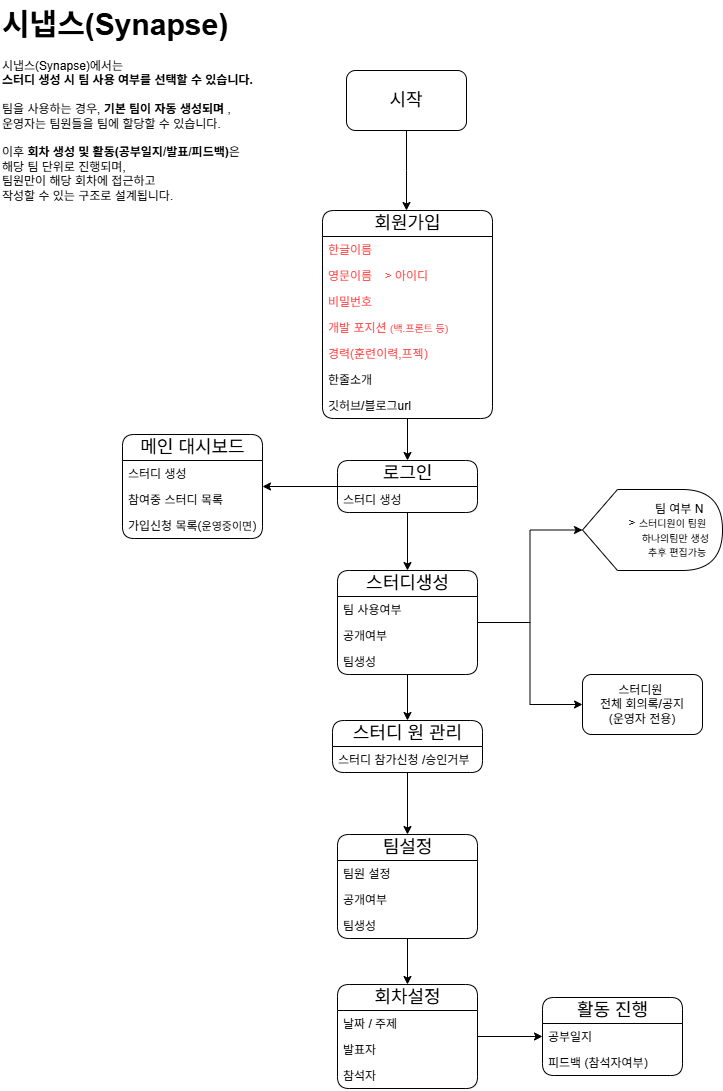

The diagram above was exported from draw.io. Its source (the exported page's mxGraphModel, read from the mxfile embedded in the PNG):
<mxGraphModel dx="786" dy="463" grid="0" gridSize="10" guides="1" tooltips="1" connect="1" arrows="1" fold="1" page="1" pageScale="1" pageWidth="827" pageHeight="1169" background="#ffffff" math="0" shadow="0">
  <root>
    <mxCell id="WIyWlLk6GJQsqaUBKTNV-0" />
    <mxCell id="WIyWlLk6GJQsqaUBKTNV-1" parent="WIyWlLk6GJQsqaUBKTNV-0" />
    <mxCell id="xxgd3wxXecyPf2EIq7YV-0" value="&lt;h1 style=&quot;margin-top: 0px;&quot;&gt;&lt;font style=&quot;font-size: 30px;&quot;&gt;시냅스(Synapse)&lt;/font&gt;&lt;/h1&gt;&lt;p&gt;&lt;font&gt;시냅스(Synapse)에서는 &lt;br&gt;&lt;span class=&quot;notion-enable-hover&quot; data-token-index=&quot;1&quot; style=&quot;font-weight: 600;&quot;&gt;스터디 생성 시 팀 사용 여부를 선택할 수 있습니다.&lt;br&gt;&lt;/span&gt;&lt;br&gt;팀을 사용하는 경우, &lt;span class=&quot;notion-enable-hover&quot; data-token-index=&quot;3&quot; style=&quot;font-weight: 600;&quot;&gt;기본 팀이 자동 생성되며  &lt;/span&gt;, &lt;br&gt;운영자는 팀원들을 팀에 할당할 수 있습니다.&lt;br&gt;&lt;br&gt;이후 &lt;span class=&quot;notion-enable-hover&quot; data-token-index=&quot;5&quot; style=&quot;font-weight: 600;&quot;&gt;회차 생성 및 활동(공부일지/발표/피드백)&lt;/span&gt;은 &lt;br&gt;해당 팀 단위로 진행되며,&lt;br&gt;팀원만이 해당 회차에 접근하고 &lt;br&gt;작성할 수 있는 구조로 설계됩니다.&lt;/font&gt;&lt;/p&gt;" style="text;html=1;whiteSpace=wrap;overflow=hidden;rounded=0;align=left;" parent="WIyWlLk6GJQsqaUBKTNV-1" vertex="1">
      <mxGeometry x="18" y="20" width="272" height="210" as="geometry" />
    </mxCell>
    <mxCell id="xxgd3wxXecyPf2EIq7YV-3" value="" style="edgeStyle=orthogonalEdgeStyle;rounded=0;orthogonalLoop=1;jettySize=auto;html=1;" parent="WIyWlLk6GJQsqaUBKTNV-1" source="xxgd3wxXecyPf2EIq7YV-1" edge="1">
      <mxGeometry relative="1" as="geometry">
        <mxPoint x="424" y="230" as="targetPoint" />
      </mxGeometry>
    </mxCell>
    <mxCell id="xxgd3wxXecyPf2EIq7YV-1" value="&lt;font style=&quot;font-size: 18px;&quot;&gt;시작&lt;/font&gt;" style="rounded=1;whiteSpace=wrap;html=1;" parent="WIyWlLk6GJQsqaUBKTNV-1" vertex="1">
      <mxGeometry x="364" y="90" width="120" height="60" as="geometry" />
    </mxCell>
    <mxCell id="xxgd3wxXecyPf2EIq7YV-23" value="" style="edgeStyle=orthogonalEdgeStyle;rounded=0;orthogonalLoop=1;jettySize=auto;html=1;" parent="WIyWlLk6GJQsqaUBKTNV-1" source="xxgd3wxXecyPf2EIq7YV-6" target="xxgd3wxXecyPf2EIq7YV-15" edge="1">
      <mxGeometry relative="1" as="geometry" />
    </mxCell>
    <mxCell id="xxgd3wxXecyPf2EIq7YV-6" value="&lt;font style=&quot;font-size: 18px;&quot;&gt;회원가입&lt;/font&gt;" style="swimlane;fontStyle=0;childLayout=stackLayout;horizontal=1;startSize=26;fillColor=none;horizontalStack=0;resizeParent=1;resizeParentMax=0;resizeLast=0;collapsible=1;marginBottom=0;html=1;rounded=1;" parent="WIyWlLk6GJQsqaUBKTNV-1" vertex="1">
      <mxGeometry x="340" y="230" width="170" height="208" as="geometry" />
    </mxCell>
    <mxCell id="xxgd3wxXecyPf2EIq7YV-7" value="한글이름" style="text;strokeColor=none;fillColor=none;align=left;verticalAlign=top;spacingLeft=4;spacingRight=4;overflow=hidden;rotatable=0;points=[[0,0.5],[1,0.5]];portConstraint=eastwest;whiteSpace=wrap;html=1;fontColor=#FF4444;" parent="xxgd3wxXecyPf2EIq7YV-6" vertex="1">
      <mxGeometry y="26" width="170" height="26" as="geometry" />
    </mxCell>
    <mxCell id="xxgd3wxXecyPf2EIq7YV-11" value="영문이름&lt;span style=&quot;white-space: pre;&quot;&gt;&#09;&lt;/span&gt;&amp;nbsp;&amp;gt; 아이디" style="text;strokeColor=none;fillColor=none;align=left;verticalAlign=top;spacingLeft=4;spacingRight=4;overflow=hidden;rotatable=0;points=[[0,0.5],[1,0.5]];portConstraint=eastwest;whiteSpace=wrap;html=1;fontColor=#FF4444;" parent="xxgd3wxXecyPf2EIq7YV-6" vertex="1">
      <mxGeometry y="52" width="170" height="26" as="geometry" />
    </mxCell>
    <mxCell id="xxgd3wxXecyPf2EIq7YV-12" value="비밀번호" style="text;strokeColor=none;fillColor=none;align=left;verticalAlign=top;spacingLeft=4;spacingRight=4;overflow=hidden;rotatable=0;points=[[0,0.5],[1,0.5]];portConstraint=eastwest;whiteSpace=wrap;html=1;fontColor=#FF4444;" parent="xxgd3wxXecyPf2EIq7YV-6" vertex="1">
      <mxGeometry y="78" width="170" height="26" as="geometry" />
    </mxCell>
    <mxCell id="xxgd3wxXecyPf2EIq7YV-8" value="개발 포지션 &lt;font style=&quot;font-size: 10px;&quot;&gt;(백.프론트 등)&lt;/font&gt;" style="text;strokeColor=none;fillColor=none;align=left;verticalAlign=top;spacingLeft=4;spacingRight=4;overflow=hidden;rotatable=0;points=[[0,0.5],[1,0.5]];portConstraint=eastwest;whiteSpace=wrap;html=1;fontColor=#FF4444;" parent="xxgd3wxXecyPf2EIq7YV-6" vertex="1">
      <mxGeometry y="104" width="170" height="26" as="geometry" />
    </mxCell>
    <mxCell id="xxgd3wxXecyPf2EIq7YV-14" value="경력(훈련이력,프젝)" style="text;strokeColor=none;fillColor=none;align=left;verticalAlign=top;spacingLeft=4;spacingRight=4;overflow=hidden;rotatable=0;points=[[0,0.5],[1,0.5]];portConstraint=eastwest;whiteSpace=wrap;html=1;fontColor=#FF4444;" parent="xxgd3wxXecyPf2EIq7YV-6" vertex="1">
      <mxGeometry y="130" width="170" height="26" as="geometry" />
    </mxCell>
    <mxCell id="xxgd3wxXecyPf2EIq7YV-13" value="한줄소개" style="text;strokeColor=none;fillColor=none;align=left;verticalAlign=top;spacingLeft=4;spacingRight=4;overflow=hidden;rotatable=0;points=[[0,0.5],[1,0.5]];portConstraint=eastwest;whiteSpace=wrap;html=1;" parent="xxgd3wxXecyPf2EIq7YV-6" vertex="1">
      <mxGeometry y="156" width="170" height="26" as="geometry" />
    </mxCell>
    <mxCell id="xxgd3wxXecyPf2EIq7YV-9" value="깃허브/블로그url" style="text;strokeColor=none;fillColor=none;align=left;verticalAlign=top;spacingLeft=4;spacingRight=4;overflow=hidden;rotatable=0;points=[[0,0.5],[1,0.5]];portConstraint=eastwest;whiteSpace=wrap;html=1;" parent="xxgd3wxXecyPf2EIq7YV-6" vertex="1">
      <mxGeometry y="182" width="170" height="26" as="geometry" />
    </mxCell>
    <mxCell id="xxgd3wxXecyPf2EIq7YV-26" value="" style="edgeStyle=orthogonalEdgeStyle;rounded=0;orthogonalLoop=1;jettySize=auto;html=1;" parent="WIyWlLk6GJQsqaUBKTNV-1" source="xxgd3wxXecyPf2EIq7YV-15" target="xxgd3wxXecyPf2EIq7YV-24" edge="1">
      <mxGeometry relative="1" as="geometry" />
    </mxCell>
    <mxCell id="xxgd3wxXecyPf2EIq7YV-65" value="" style="edgeStyle=orthogonalEdgeStyle;rounded=0;orthogonalLoop=1;jettySize=auto;html=1;" parent="WIyWlLk6GJQsqaUBKTNV-1" source="xxgd3wxXecyPf2EIq7YV-15" target="xxgd3wxXecyPf2EIq7YV-63" edge="1">
      <mxGeometry relative="1" as="geometry" />
    </mxCell>
    <mxCell id="xxgd3wxXecyPf2EIq7YV-15" value="&lt;font style=&quot;font-size: 18px;&quot;&gt;로그인&lt;/font&gt;" style="swimlane;fontStyle=0;childLayout=stackLayout;horizontal=1;startSize=26;fillColor=none;horizontalStack=0;resizeParent=1;resizeParentMax=0;resizeLast=0;collapsible=1;marginBottom=0;html=1;rounded=1;" parent="WIyWlLk6GJQsqaUBKTNV-1" vertex="1">
      <mxGeometry x="355" y="480" width="140" height="52" as="geometry" />
    </mxCell>
    <mxCell id="xxgd3wxXecyPf2EIq7YV-21" value="스터디 생성&amp;nbsp;" style="text;strokeColor=none;fillColor=none;align=left;verticalAlign=top;spacingLeft=4;spacingRight=4;overflow=hidden;rotatable=0;points=[[0,0.5],[1,0.5]];portConstraint=eastwest;whiteSpace=wrap;html=1;" parent="xxgd3wxXecyPf2EIq7YV-15" vertex="1">
      <mxGeometry y="26" width="140" height="26" as="geometry" />
    </mxCell>
    <mxCell id="xxgd3wxXecyPf2EIq7YV-30" value="" style="edgeStyle=orthogonalEdgeStyle;rounded=0;orthogonalLoop=1;jettySize=auto;html=1;entryX=0;entryY=0.5;entryDx=0;entryDy=0;entryPerimeter=0;" parent="WIyWlLk6GJQsqaUBKTNV-1" source="xxgd3wxXecyPf2EIq7YV-24" target="xxgd3wxXecyPf2EIq7YV-31" edge="1">
      <mxGeometry relative="1" as="geometry">
        <mxPoint x="550.0000000000005" y="629" as="targetPoint" />
      </mxGeometry>
    </mxCell>
    <mxCell id="xxgd3wxXecyPf2EIq7YV-61" value="" style="edgeStyle=orthogonalEdgeStyle;rounded=0;orthogonalLoop=1;jettySize=auto;html=1;" parent="WIyWlLk6GJQsqaUBKTNV-1" source="xxgd3wxXecyPf2EIq7YV-24" target="xxgd3wxXecyPf2EIq7YV-60" edge="1">
      <mxGeometry relative="1" as="geometry" />
    </mxCell>
    <mxCell id="xxgd3wxXecyPf2EIq7YV-62" value="" style="edgeStyle=orthogonalEdgeStyle;rounded=0;orthogonalLoop=1;jettySize=auto;html=1;" parent="WIyWlLk6GJQsqaUBKTNV-1" source="xxgd3wxXecyPf2EIq7YV-24" target="xxgd3wxXecyPf2EIq7YV-39" edge="1">
      <mxGeometry relative="1" as="geometry" />
    </mxCell>
    <mxCell id="xxgd3wxXecyPf2EIq7YV-24" value="&lt;font style=&quot;font-size: 18px;&quot;&gt;스터디생성&lt;/font&gt;" style="swimlane;fontStyle=0;childLayout=stackLayout;horizontal=1;startSize=26;fillColor=none;horizontalStack=0;resizeParent=1;resizeParentMax=0;resizeLast=0;collapsible=1;marginBottom=0;html=1;rounded=1;" parent="WIyWlLk6GJQsqaUBKTNV-1" vertex="1">
      <mxGeometry x="355" y="590" width="140" height="104" as="geometry" />
    </mxCell>
    <mxCell id="xxgd3wxXecyPf2EIq7YV-27" value="팀 사용여부" style="text;strokeColor=none;fillColor=none;align=left;verticalAlign=top;spacingLeft=4;spacingRight=4;overflow=hidden;rotatable=0;points=[[0,0.5],[1,0.5]];portConstraint=eastwest;whiteSpace=wrap;html=1;" parent="xxgd3wxXecyPf2EIq7YV-24" vertex="1">
      <mxGeometry y="26" width="140" height="26" as="geometry" />
    </mxCell>
    <mxCell id="xxgd3wxXecyPf2EIq7YV-25" value="공개여부" style="text;strokeColor=none;fillColor=none;align=left;verticalAlign=top;spacingLeft=4;spacingRight=4;overflow=hidden;rotatable=0;points=[[0,0.5],[1,0.5]];portConstraint=eastwest;whiteSpace=wrap;html=1;" parent="xxgd3wxXecyPf2EIq7YV-24" vertex="1">
      <mxGeometry y="52" width="140" height="26" as="geometry" />
    </mxCell>
    <mxCell id="xxgd3wxXecyPf2EIq7YV-32" value="팀생성" style="text;strokeColor=none;fillColor=none;align=left;verticalAlign=top;spacingLeft=4;spacingRight=4;overflow=hidden;rotatable=0;points=[[0,0.5],[1,0.5]];portConstraint=eastwest;whiteSpace=wrap;html=1;" parent="xxgd3wxXecyPf2EIq7YV-24" vertex="1">
      <mxGeometry y="78" width="140" height="26" as="geometry" />
    </mxCell>
    <mxCell id="xxgd3wxXecyPf2EIq7YV-31" value="팀 여부 N&amp;nbsp; &amp;nbsp; &amp;nbsp;&lt;div&gt;&amp;gt; &lt;font style=&quot;font-size: 10px;&quot;&gt;스터디원이 팀원&amp;nbsp; &amp;nbsp; &amp;nbsp;&lt;br&gt;&amp;nbsp;하나의팀만 생성&amp;nbsp; &amp;nbsp;&amp;nbsp;&lt;br&gt;&amp;nbsp; &amp;nbsp;추후 편집가능&amp;nbsp; &amp;nbsp; &amp;nbsp;&lt;/font&gt;&lt;/div&gt;" style="shape=display;whiteSpace=wrap;html=1;align=right;" parent="WIyWlLk6GJQsqaUBKTNV-1" vertex="1">
      <mxGeometry x="600" y="509" width="140" height="81" as="geometry" />
    </mxCell>
    <mxCell id="xxgd3wxXecyPf2EIq7YV-54" value="" style="edgeStyle=orthogonalEdgeStyle;rounded=0;orthogonalLoop=1;jettySize=auto;html=1;" parent="WIyWlLk6GJQsqaUBKTNV-1" source="xxgd3wxXecyPf2EIq7YV-33" target="xxgd3wxXecyPf2EIq7YV-50" edge="1">
      <mxGeometry relative="1" as="geometry" />
    </mxCell>
    <mxCell id="xxgd3wxXecyPf2EIq7YV-33" value="&lt;font style=&quot;font-size: 18px;&quot;&gt;팀설정&lt;/font&gt;" style="swimlane;fontStyle=0;childLayout=stackLayout;horizontal=1;startSize=26;fillColor=none;horizontalStack=0;resizeParent=1;resizeParentMax=0;resizeLast=0;collapsible=1;marginBottom=0;html=1;rounded=1;" parent="WIyWlLk6GJQsqaUBKTNV-1" vertex="1">
      <mxGeometry x="355" y="854" width="140" height="104" as="geometry" />
    </mxCell>
    <mxCell id="xxgd3wxXecyPf2EIq7YV-34" value="팀원 설정" style="text;strokeColor=none;fillColor=none;align=left;verticalAlign=top;spacingLeft=4;spacingRight=4;overflow=hidden;rotatable=0;points=[[0,0.5],[1,0.5]];portConstraint=eastwest;whiteSpace=wrap;html=1;rounded=1;" parent="xxgd3wxXecyPf2EIq7YV-33" vertex="1">
      <mxGeometry y="26" width="140" height="26" as="geometry" />
    </mxCell>
    <mxCell id="xxgd3wxXecyPf2EIq7YV-35" value="공개여부" style="text;strokeColor=none;fillColor=none;align=left;verticalAlign=top;spacingLeft=4;spacingRight=4;overflow=hidden;rotatable=0;points=[[0,0.5],[1,0.5]];portConstraint=eastwest;whiteSpace=wrap;html=1;" parent="xxgd3wxXecyPf2EIq7YV-33" vertex="1">
      <mxGeometry y="52" width="140" height="26" as="geometry" />
    </mxCell>
    <mxCell id="xxgd3wxXecyPf2EIq7YV-36" value="팀생성" style="text;strokeColor=none;fillColor=none;align=left;verticalAlign=top;spacingLeft=4;spacingRight=4;overflow=hidden;rotatable=0;points=[[0,0.5],[1,0.5]];portConstraint=eastwest;whiteSpace=wrap;html=1;" parent="xxgd3wxXecyPf2EIq7YV-33" vertex="1">
      <mxGeometry y="78" width="140" height="26" as="geometry" />
    </mxCell>
    <mxCell id="xxgd3wxXecyPf2EIq7YV-44" value="" style="edgeStyle=orthogonalEdgeStyle;rounded=0;orthogonalLoop=1;jettySize=auto;html=1;" parent="WIyWlLk6GJQsqaUBKTNV-1" source="xxgd3wxXecyPf2EIq7YV-39" target="xxgd3wxXecyPf2EIq7YV-33" edge="1">
      <mxGeometry relative="1" as="geometry" />
    </mxCell>
    <mxCell id="xxgd3wxXecyPf2EIq7YV-39" value="&lt;font style=&quot;font-size: 18px;&quot;&gt;스터디 원 관리&lt;/font&gt;" style="swimlane;fontStyle=0;childLayout=stackLayout;horizontal=1;startSize=26;fillColor=none;horizontalStack=0;resizeParent=1;resizeParentMax=0;resizeLast=0;collapsible=1;marginBottom=0;html=1;rounded=1;" parent="WIyWlLk6GJQsqaUBKTNV-1" vertex="1">
      <mxGeometry x="350" y="740" width="150" height="52" as="geometry" />
    </mxCell>
    <mxCell id="xxgd3wxXecyPf2EIq7YV-40" value="스터디 참가신청 /승인거부" style="text;strokeColor=none;fillColor=none;align=left;verticalAlign=top;spacingLeft=4;spacingRight=4;overflow=hidden;rotatable=0;points=[[0,0.5],[1,0.5]];portConstraint=eastwest;whiteSpace=wrap;html=1;" parent="xxgd3wxXecyPf2EIq7YV-39" vertex="1">
      <mxGeometry y="26" width="150" height="26" as="geometry" />
    </mxCell>
    <mxCell id="xxgd3wxXecyPf2EIq7YV-59" value="" style="edgeStyle=orthogonalEdgeStyle;rounded=0;orthogonalLoop=1;jettySize=auto;html=1;" parent="WIyWlLk6GJQsqaUBKTNV-1" source="xxgd3wxXecyPf2EIq7YV-50" target="xxgd3wxXecyPf2EIq7YV-55" edge="1">
      <mxGeometry relative="1" as="geometry" />
    </mxCell>
    <mxCell id="xxgd3wxXecyPf2EIq7YV-50" value="&lt;font style=&quot;font-size: 18px;&quot;&gt;회차설정&lt;/font&gt;" style="swimlane;fontStyle=0;childLayout=stackLayout;horizontal=1;startSize=26;fillColor=none;horizontalStack=0;resizeParent=1;resizeParentMax=0;resizeLast=0;collapsible=1;marginBottom=0;html=1;rounded=1;" parent="WIyWlLk6GJQsqaUBKTNV-1" vertex="1">
      <mxGeometry x="355" y="1004" width="140" height="104" as="geometry" />
    </mxCell>
    <mxCell id="xxgd3wxXecyPf2EIq7YV-51" value="날짜 / 주제" style="text;strokeColor=none;fillColor=none;align=left;verticalAlign=top;spacingLeft=4;spacingRight=4;overflow=hidden;rotatable=0;points=[[0,0.5],[1,0.5]];portConstraint=eastwest;whiteSpace=wrap;html=1;" parent="xxgd3wxXecyPf2EIq7YV-50" vertex="1">
      <mxGeometry y="26" width="140" height="26" as="geometry" />
    </mxCell>
    <mxCell id="xxgd3wxXecyPf2EIq7YV-52" value="발표자" style="text;strokeColor=none;fillColor=none;align=left;verticalAlign=top;spacingLeft=4;spacingRight=4;overflow=hidden;rotatable=0;points=[[0,0.5],[1,0.5]];portConstraint=eastwest;whiteSpace=wrap;html=1;" parent="xxgd3wxXecyPf2EIq7YV-50" vertex="1">
      <mxGeometry y="52" width="140" height="26" as="geometry" />
    </mxCell>
    <mxCell id="xxgd3wxXecyPf2EIq7YV-53" value="참석자" style="text;strokeColor=none;fillColor=none;align=left;verticalAlign=top;spacingLeft=4;spacingRight=4;overflow=hidden;rotatable=0;points=[[0,0.5],[1,0.5]];portConstraint=eastwest;whiteSpace=wrap;html=1;" parent="xxgd3wxXecyPf2EIq7YV-50" vertex="1">
      <mxGeometry y="78" width="140" height="26" as="geometry" />
    </mxCell>
    <mxCell id="xxgd3wxXecyPf2EIq7YV-55" value="&lt;font style=&quot;font-size: 18px;&quot;&gt;활동 진행&lt;/font&gt;" style="swimlane;fontStyle=0;childLayout=stackLayout;horizontal=1;startSize=26;fillColor=none;horizontalStack=0;resizeParent=1;resizeParentMax=0;resizeLast=0;collapsible=1;marginBottom=0;html=1;rounded=1;" parent="WIyWlLk6GJQsqaUBKTNV-1" vertex="1">
      <mxGeometry x="560" y="1017" width="140" height="78" as="geometry" />
    </mxCell>
    <mxCell id="xxgd3wxXecyPf2EIq7YV-56" value="공부일지" style="text;strokeColor=none;fillColor=none;align=left;verticalAlign=top;spacingLeft=4;spacingRight=4;overflow=hidden;rotatable=0;points=[[0,0.5],[1,0.5]];portConstraint=eastwest;whiteSpace=wrap;html=1;" parent="xxgd3wxXecyPf2EIq7YV-55" vertex="1">
      <mxGeometry y="26" width="140" height="26" as="geometry" />
    </mxCell>
    <mxCell id="xxgd3wxXecyPf2EIq7YV-57" value="피드백 (참석자여부)" style="text;strokeColor=none;fillColor=none;align=left;verticalAlign=top;spacingLeft=4;spacingRight=4;overflow=hidden;rotatable=0;points=[[0,0.5],[1,0.5]];portConstraint=eastwest;whiteSpace=wrap;html=1;" parent="xxgd3wxXecyPf2EIq7YV-55" vertex="1">
      <mxGeometry y="52" width="140" height="26" as="geometry" />
    </mxCell>
    <mxCell id="xxgd3wxXecyPf2EIq7YV-60" value="스터디원&amp;nbsp;&lt;div&gt;전체 회의록/공지&lt;/div&gt;&lt;div&gt;(운영자 전용)&lt;/div&gt;" style="whiteSpace=wrap;html=1;fillColor=none;fontStyle=0;startSize=26;horizontal=1;rounded=1;" parent="WIyWlLk6GJQsqaUBKTNV-1" vertex="1">
      <mxGeometry x="600" y="694" width="120" height="60" as="geometry" />
    </mxCell>
    <mxCell id="xxgd3wxXecyPf2EIq7YV-63" value="&lt;font style=&quot;font-size: 18px;&quot;&gt;메인 대시보드&lt;/font&gt;" style="swimlane;fontStyle=0;childLayout=stackLayout;horizontal=1;startSize=26;fillColor=none;horizontalStack=0;resizeParent=1;resizeParentMax=0;resizeLast=0;collapsible=1;marginBottom=0;html=1;rounded=1;" parent="WIyWlLk6GJQsqaUBKTNV-1" vertex="1">
      <mxGeometry x="140" y="454" width="140" height="104" as="geometry" />
    </mxCell>
    <mxCell id="xxgd3wxXecyPf2EIq7YV-64" value="스터디 생성&amp;nbsp;" style="text;strokeColor=none;fillColor=none;align=left;verticalAlign=top;spacingLeft=4;spacingRight=4;overflow=hidden;rotatable=0;points=[[0,0.5],[1,0.5]];portConstraint=eastwest;whiteSpace=wrap;html=1;" parent="xxgd3wxXecyPf2EIq7YV-63" vertex="1">
      <mxGeometry y="26" width="140" height="26" as="geometry" />
    </mxCell>
    <mxCell id="xxgd3wxXecyPf2EIq7YV-67" value="참여중 스터디 목록" style="text;strokeColor=none;fillColor=none;align=left;verticalAlign=top;spacingLeft=4;spacingRight=4;overflow=hidden;rotatable=0;points=[[0,0.5],[1,0.5]];portConstraint=eastwest;whiteSpace=wrap;html=1;" parent="xxgd3wxXecyPf2EIq7YV-63" vertex="1">
      <mxGeometry y="52" width="140" height="26" as="geometry" />
    </mxCell>
    <mxCell id="xxgd3wxXecyPf2EIq7YV-66" value="가입신청 목록(&lt;font style=&quot;font-size: 11px;&quot;&gt;운영중이면&lt;/font&gt;)" style="text;strokeColor=none;fillColor=none;align=left;verticalAlign=top;spacingLeft=4;spacingRight=4;overflow=hidden;rotatable=0;points=[[0,0.5],[1,0.5]];portConstraint=eastwest;whiteSpace=wrap;html=1;" parent="xxgd3wxXecyPf2EIq7YV-63" vertex="1">
      <mxGeometry y="78" width="140" height="26" as="geometry" />
    </mxCell>
  </root>
</mxGraphModel>